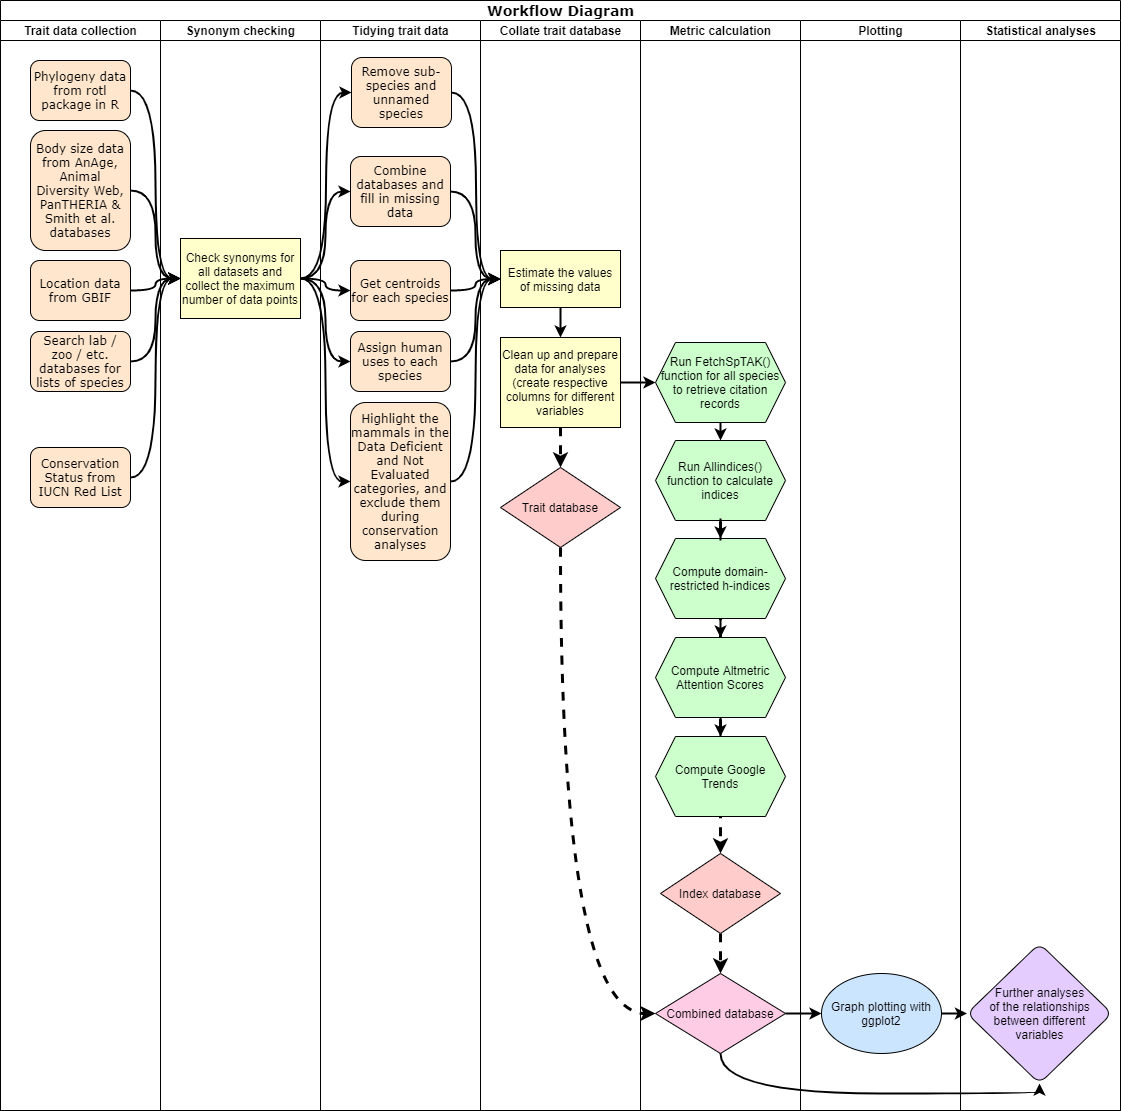

The diagram above was exported from draw.io. Its source (the exported page's mxGraphModel, read from the mxfile embedded in the PNG):
<mxGraphModel dx="1422" dy="822" grid="1" gridSize="10" guides="1" tooltips="1" connect="1" arrows="1" fold="1" page="1" pageScale="1" pageWidth="1100" pageHeight="850" background="#ffffff" math="0" shadow="0">
  <root>
    <mxCell id="0" />
    <mxCell id="1" parent="0" />
    <mxCell id="77e6c97f196da883-1" value="&lt;font style=&quot;font-size: 14px&quot;&gt;Workflow Diagram&lt;/font&gt;" style="swimlane;html=1;childLayout=stackLayout;startSize=20;rounded=0;shadow=0;labelBackgroundColor=none;strokeWidth=1;fontFamily=Verdana;fontSize=8;align=center;" parent="1" vertex="1">
      <mxGeometry x="70" y="40" width="1120" height="1110" as="geometry">
        <mxRectangle x="70" y="40" width="180" height="20" as="alternateBounds" />
      </mxGeometry>
    </mxCell>
    <mxCell id="77e6c97f196da883-2" value="Trait data collection" style="swimlane;html=1;startSize=20;" parent="77e6c97f196da883-1" vertex="1">
      <mxGeometry y="20" width="160" height="1090" as="geometry" />
    </mxCell>
    <mxCell id="77e6c97f196da883-8" value="&lt;font style=&quot;font-size: 12px&quot;&gt;Phylogeny data from rotl package in R&lt;/font&gt;" style="rounded=1;whiteSpace=wrap;html=1;shadow=0;labelBackgroundColor=none;strokeWidth=1;fontFamily=Verdana;fontSize=8;align=center;fillColor=#FFE6CC;" parent="77e6c97f196da883-2" vertex="1">
      <mxGeometry x="30" y="40" width="100" height="60" as="geometry" />
    </mxCell>
    <mxCell id="77e6c97f196da883-9" value="&lt;font style=&quot;font-size: 12px&quot;&gt;Body size data from AnAge, Animal Diversity Web, PanTHERIA &amp;amp; Smith et al. databases&lt;/font&gt;" style="rounded=1;whiteSpace=wrap;html=1;shadow=0;labelBackgroundColor=none;strokeWidth=1;fontFamily=Verdana;fontSize=8;align=center;fillColor=#FFE6CC;" parent="77e6c97f196da883-2" vertex="1">
      <mxGeometry x="30" y="110" width="100" height="120" as="geometry" />
    </mxCell>
    <mxCell id="77e6c97f196da883-10" value="&lt;font style=&quot;font-size: 12px&quot;&gt;Location data from GBIF&lt;/font&gt;" style="rounded=1;whiteSpace=wrap;html=1;shadow=0;labelBackgroundColor=none;strokeWidth=1;fontFamily=Verdana;fontSize=8;align=center;fillColor=#FFE6CC;" parent="77e6c97f196da883-2" vertex="1">
      <mxGeometry x="30" y="240" width="100" height="60" as="geometry" />
    </mxCell>
    <mxCell id="XKUxORRQM8vKHSbiPtRv-2" value="&lt;font style=&quot;font-size: 12px&quot;&gt;Search lab / zoo / etc. databases for lists of species&lt;/font&gt;" style="rounded=1;whiteSpace=wrap;html=1;shadow=0;labelBackgroundColor=none;strokeWidth=1;fontFamily=Verdana;fontSize=8;align=center;fillColor=#FFE6CC;" parent="77e6c97f196da883-2" vertex="1">
      <mxGeometry x="30" y="311" width="100" height="60" as="geometry" />
    </mxCell>
    <mxCell id="zce8bWW3A0C7NBCEl_yC-1" value="&lt;span style=&quot;font-size: 12px&quot;&gt;Conservation Status from IUCN Red List&lt;/span&gt;" style="rounded=1;whiteSpace=wrap;html=1;shadow=0;labelBackgroundColor=none;strokeWidth=1;fontFamily=Verdana;fontSize=8;align=center;fillColor=#FFE6CC;" parent="77e6c97f196da883-2" vertex="1">
      <mxGeometry x="30" y="427" width="100" height="60" as="geometry" />
    </mxCell>
    <mxCell id="lmaGeAKRNaaqFspGX6gg-12" value="" style="edgeStyle=orthogonalEdgeStyle;rounded=0;orthogonalLoop=1;jettySize=auto;html=1;strokeWidth=2;entryX=0;entryY=0.5;entryDx=0;entryDy=0;curved=1;" parent="77e6c97f196da883-1" source="77e6c97f196da883-8" target="XKUxORRQM8vKHSbiPtRv-25" edge="1">
      <mxGeometry relative="1" as="geometry">
        <mxPoint x="210" y="90" as="targetPoint" />
      </mxGeometry>
    </mxCell>
    <mxCell id="lmaGeAKRNaaqFspGX6gg-14" value="" style="edgeStyle=orthogonalEdgeStyle;curved=1;rounded=0;orthogonalLoop=1;jettySize=auto;html=1;strokeWidth=2;entryX=0;entryY=0.5;entryDx=0;entryDy=0;" parent="77e6c97f196da883-1" source="77e6c97f196da883-9" target="XKUxORRQM8vKHSbiPtRv-25" edge="1">
      <mxGeometry relative="1" as="geometry">
        <mxPoint x="210" y="190" as="targetPoint" />
      </mxGeometry>
    </mxCell>
    <mxCell id="77e6c97f196da883-3" value="Synonym checking" style="swimlane;html=1;startSize=20;" parent="77e6c97f196da883-1" vertex="1">
      <mxGeometry x="160" y="20" width="160" height="1090" as="geometry" />
    </mxCell>
    <mxCell id="XKUxORRQM8vKHSbiPtRv-25" value="Check synonyms for all datasets and collect the maximum number of data points" style="rounded=0;whiteSpace=wrap;html=1;fillColor=#FFFFCC;" parent="77e6c97f196da883-3" vertex="1">
      <mxGeometry x="20" y="218" width="120" height="80" as="geometry" />
    </mxCell>
    <mxCell id="lmaGeAKRNaaqFspGX6gg-16" value="" style="edgeStyle=orthogonalEdgeStyle;curved=1;rounded=0;orthogonalLoop=1;jettySize=auto;html=1;strokeWidth=2;entryX=0;entryY=0.5;entryDx=0;entryDy=0;" parent="77e6c97f196da883-1" source="77e6c97f196da883-10" target="XKUxORRQM8vKHSbiPtRv-25" edge="1">
      <mxGeometry relative="1" as="geometry">
        <mxPoint x="210" y="290" as="targetPoint" />
      </mxGeometry>
    </mxCell>
    <mxCell id="lmaGeAKRNaaqFspGX6gg-18" value="" style="edgeStyle=orthogonalEdgeStyle;curved=1;rounded=0;orthogonalLoop=1;jettySize=auto;html=1;strokeWidth=2;entryX=0;entryY=0.5;entryDx=0;entryDy=0;" parent="77e6c97f196da883-1" source="XKUxORRQM8vKHSbiPtRv-2" target="XKUxORRQM8vKHSbiPtRv-25" edge="1">
      <mxGeometry relative="1" as="geometry">
        <mxPoint x="210" y="361" as="targetPoint" />
      </mxGeometry>
    </mxCell>
    <mxCell id="zce8bWW3A0C7NBCEl_yC-3" value="" style="edgeStyle=orthogonalEdgeStyle;rounded=0;orthogonalLoop=1;jettySize=auto;html=1;curved=1;strokeWidth=2;entryX=0;entryY=0.5;entryDx=0;entryDy=0;" parent="77e6c97f196da883-1" source="zce8bWW3A0C7NBCEl_yC-1" target="XKUxORRQM8vKHSbiPtRv-25" edge="1">
      <mxGeometry relative="1" as="geometry">
        <mxPoint x="210" y="433" as="targetPoint" />
      </mxGeometry>
    </mxCell>
    <mxCell id="77e6c97f196da883-7" value="Statistical analyses" style="swimlane;html=1;startSize=20;" parent="1" vertex="1">
      <mxGeometry x="1030" y="60" width="160" height="1090" as="geometry" />
    </mxCell>
    <mxCell id="XKUxORRQM8vKHSbiPtRv-65" value="&lt;span&gt;Further analyses&lt;/span&gt;&lt;br&gt;&lt;span&gt;of the relationships&lt;/span&gt;&lt;br&gt;&lt;span&gt;between different variables&lt;/span&gt;" style="rhombus;whiteSpace=wrap;html=1;fillColor=#E5CCFF;rounded=1;" parent="77e6c97f196da883-7" vertex="1">
      <mxGeometry x="6.5" y="923" width="145" height="140" as="geometry" />
    </mxCell>
    <mxCell id="77e6c97f196da883-6" value="Plotting" style="swimlane;html=1;startSize=20;" parent="1" vertex="1">
      <mxGeometry x="870" y="60" width="160" height="1090" as="geometry" />
    </mxCell>
    <mxCell id="XKUxORRQM8vKHSbiPtRv-56" value="Graph plotting with ggplot2" style="ellipse;whiteSpace=wrap;html=1;fillColor=#CCE5FF;" parent="77e6c97f196da883-6" vertex="1">
      <mxGeometry x="21" y="953" width="120" height="80" as="geometry" />
    </mxCell>
    <mxCell id="77e6c97f196da883-5" value="Metric calculation" style="swimlane;html=1;startSize=20;" parent="1" vertex="1">
      <mxGeometry x="710" y="60" width="160" height="1090" as="geometry" />
    </mxCell>
    <mxCell id="XKUxORRQM8vKHSbiPtRv-49" value="" style="edgeStyle=orthogonalEdgeStyle;curved=1;rounded=0;orthogonalLoop=1;jettySize=auto;html=1;strokeWidth=2;" parent="77e6c97f196da883-5" source="XKUxORRQM8vKHSbiPtRv-44" target="XKUxORRQM8vKHSbiPtRv-48" edge="1">
      <mxGeometry relative="1" as="geometry" />
    </mxCell>
    <mxCell id="XKUxORRQM8vKHSbiPtRv-51" value="" style="edgeStyle=orthogonalEdgeStyle;curved=1;rounded=0;orthogonalLoop=1;jettySize=auto;html=1;entryX=0.5;entryY=0;entryDx=0;entryDy=0;labelBorderColor=none;dashed=1;strokeWidth=3;" parent="77e6c97f196da883-5" target="XKUxORRQM8vKHSbiPtRv-50" edge="1">
      <mxGeometry relative="1" as="geometry">
        <mxPoint x="80" y="501" as="sourcePoint" />
        <mxPoint x="-310" y="521" as="targetPoint" />
      </mxGeometry>
    </mxCell>
    <mxCell id="XKUxORRQM8vKHSbiPtRv-44" value="Run FetchSpTAK()&lt;br&gt;function for all species to retrieve citation&lt;br&gt;records" style="shape=hexagon;perimeter=hexagonPerimeter2;whiteSpace=wrap;html=1;fixedSize=1;rounded=0;fillColor=#CCFFCC;sketch=0;shadow=0;" parent="77e6c97f196da883-5" vertex="1">
      <mxGeometry x="15" y="322" width="130" height="80" as="geometry" />
    </mxCell>
    <mxCell id="XKUxORRQM8vKHSbiPtRv-48" value="Run Allindices() function to calculate indices" style="shape=hexagon;perimeter=hexagonPerimeter2;whiteSpace=wrap;html=1;fixedSize=1;rounded=0;fillColor=#CCFFCC;" parent="77e6c97f196da883-5" vertex="1">
      <mxGeometry x="15" y="420" width="130" height="80" as="geometry" />
    </mxCell>
    <mxCell id="XKUxORRQM8vKHSbiPtRv-53" value="" style="edgeStyle=orthogonalEdgeStyle;curved=1;rounded=0;orthogonalLoop=1;jettySize=auto;html=1;strokeWidth=3;dashed=1;" parent="77e6c97f196da883-5" source="XKUxORRQM8vKHSbiPtRv-50" target="XKUxORRQM8vKHSbiPtRv-52" edge="1">
      <mxGeometry relative="1" as="geometry" />
    </mxCell>
    <mxCell id="XKUxORRQM8vKHSbiPtRv-52" value="Combined database" style="rhombus;whiteSpace=wrap;html=1;fillColor=#FFCCE6;" parent="77e6c97f196da883-5" vertex="1">
      <mxGeometry x="15" y="953" width="130" height="80" as="geometry" />
    </mxCell>
    <mxCell id="XKUxORRQM8vKHSbiPtRv-50" value="Index database" style="rhombus;whiteSpace=wrap;html=1;fillColor=#FFCCCC;" parent="77e6c97f196da883-5" vertex="1">
      <mxGeometry x="20" y="833" width="120" height="80" as="geometry" />
    </mxCell>
    <mxCell id="77e6c97f196da883-4" value="Collate trait database" style="swimlane;html=1;startSize=20;horizontal=1;" parent="1" vertex="1">
      <mxGeometry x="550" y="60" width="160" height="1090" as="geometry" />
    </mxCell>
    <mxCell id="XKUxORRQM8vKHSbiPtRv-26" value="Estimate the values of missing data" style="rounded=0;whiteSpace=wrap;html=1;fillColor=#FFFFCC;" parent="77e6c97f196da883-4" vertex="1">
      <mxGeometry x="20" y="230" width="120" height="57" as="geometry" />
    </mxCell>
    <mxCell id="XKUxORRQM8vKHSbiPtRv-27" value="Clean up and prepare data for analyses (create respective columns for different variables" style="rounded=0;whiteSpace=wrap;html=1;fillColor=#FFFFCC;" parent="77e6c97f196da883-4" vertex="1">
      <mxGeometry x="20" y="317" width="120" height="90" as="geometry" />
    </mxCell>
    <mxCell id="XKUxORRQM8vKHSbiPtRv-40" value="" style="edgeStyle=orthogonalEdgeStyle;curved=1;rounded=0;orthogonalLoop=1;jettySize=auto;html=1;entryX=0.5;entryY=0;entryDx=0;entryDy=0;strokeWidth=2;" parent="77e6c97f196da883-4" source="XKUxORRQM8vKHSbiPtRv-26" target="XKUxORRQM8vKHSbiPtRv-27" edge="1">
      <mxGeometry relative="1" as="geometry">
        <mxPoint x="80" y="377" as="targetPoint" />
      </mxGeometry>
    </mxCell>
    <mxCell id="XKUxORRQM8vKHSbiPtRv-42" value="" style="edgeStyle=orthogonalEdgeStyle;curved=1;rounded=0;orthogonalLoop=1;jettySize=auto;html=1;entryX=0.5;entryY=0;entryDx=0;entryDy=0;labelBorderColor=none;dashed=1;strokeWidth=3;" parent="77e6c97f196da883-4" source="XKUxORRQM8vKHSbiPtRv-27" target="XKUxORRQM8vKHSbiPtRv-24" edge="1">
      <mxGeometry relative="1" as="geometry">
        <mxPoint x="80" y="487" as="targetPoint" />
      </mxGeometry>
    </mxCell>
    <mxCell id="XKUxORRQM8vKHSbiPtRv-24" value="Trait database" style="rhombus;whiteSpace=wrap;html=1;fillColor=#FFCCCC;" parent="77e6c97f196da883-4" vertex="1">
      <mxGeometry x="20" y="447" width="120" height="80" as="geometry" />
    </mxCell>
    <mxCell id="lmaGeAKRNaaqFspGX6gg-1" value="Tidying trait data" style="swimlane;html=1;startSize=20;" parent="1" vertex="1">
      <mxGeometry x="390" y="60" width="160" height="1090" as="geometry" />
    </mxCell>
    <mxCell id="XKUxORRQM8vKHSbiPtRv-66" value="" style="edgeStyle=orthogonalEdgeStyle;curved=1;rounded=0;orthogonalLoop=1;jettySize=auto;html=1;strokeWidth=2;entryX=0;entryY=0.5;entryDx=0;entryDy=0;" parent="1" source="XKUxORRQM8vKHSbiPtRv-56" target="XKUxORRQM8vKHSbiPtRv-65" edge="1">
      <mxGeometry relative="1" as="geometry">
        <mxPoint x="933" y="1223" as="targetPoint" />
      </mxGeometry>
    </mxCell>
    <mxCell id="XKUxORRQM8vKHSbiPtRv-68" value="" style="edgeStyle=orthogonalEdgeStyle;curved=1;rounded=0;orthogonalLoop=1;jettySize=auto;html=1;strokeWidth=2;entryX=0.5;entryY=1;entryDx=0;entryDy=0;exitX=0.5;exitY=1;exitDx=0;exitDy=0;" parent="1" source="XKUxORRQM8vKHSbiPtRv-52" target="XKUxORRQM8vKHSbiPtRv-65" edge="1">
      <mxGeometry relative="1" as="geometry">
        <mxPoint x="940" y="1213" as="targetPoint" />
        <Array as="points">
          <mxPoint x="790" y="1133" />
          <mxPoint x="1109" y="1133" />
        </Array>
      </mxGeometry>
    </mxCell>
    <mxCell id="XKUxORRQM8vKHSbiPtRv-57" value="" style="edgeStyle=orthogonalEdgeStyle;curved=1;rounded=0;orthogonalLoop=1;jettySize=auto;html=1;strokeWidth=2;" parent="1" source="XKUxORRQM8vKHSbiPtRv-52" target="XKUxORRQM8vKHSbiPtRv-56" edge="1">
      <mxGeometry relative="1" as="geometry" />
    </mxCell>
    <mxCell id="XKUxORRQM8vKHSbiPtRv-45" value="" style="edgeStyle=orthogonalEdgeStyle;curved=1;rounded=0;orthogonalLoop=1;jettySize=auto;html=1;strokeWidth=2;" parent="1" source="XKUxORRQM8vKHSbiPtRv-27" target="XKUxORRQM8vKHSbiPtRv-44" edge="1">
      <mxGeometry relative="1" as="geometry" />
    </mxCell>
    <mxCell id="XKUxORRQM8vKHSbiPtRv-55" value="" style="edgeStyle=orthogonalEdgeStyle;curved=1;rounded=0;orthogonalLoop=1;jettySize=auto;html=1;dashed=1;strokeWidth=3;entryX=0;entryY=0.5;entryDx=0;entryDy=0;exitX=0.5;exitY=1;exitDx=0;exitDy=0;" parent="1" source="XKUxORRQM8vKHSbiPtRv-24" target="XKUxORRQM8vKHSbiPtRv-52" edge="1">
      <mxGeometry relative="1" as="geometry">
        <mxPoint x="470" y="781" as="targetPoint" />
        <Array as="points">
          <mxPoint x="630" y="1053" />
        </Array>
      </mxGeometry>
    </mxCell>
    <mxCell id="lmaGeAKRNaaqFspGX6gg-25" value="" style="edgeStyle=orthogonalEdgeStyle;curved=1;rounded=0;orthogonalLoop=1;jettySize=auto;html=1;strokeWidth=2;entryX=0;entryY=0.5;entryDx=0;entryDy=0;" parent="1" source="lmaGeAKRNaaqFspGX6gg-7" target="XKUxORRQM8vKHSbiPtRv-26" edge="1">
      <mxGeometry relative="1" as="geometry">
        <mxPoint x="601" y="132" as="targetPoint" />
      </mxGeometry>
    </mxCell>
    <mxCell id="lmaGeAKRNaaqFspGX6gg-7" value="&lt;font style=&quot;font-size: 12px&quot;&gt;Remove sub-species and unnamed species&lt;/font&gt;" style="rounded=1;whiteSpace=wrap;html=1;shadow=0;labelBackgroundColor=none;strokeWidth=1;fontFamily=Verdana;fontSize=8;align=center;fillColor=#FFE6CC;" parent="1" vertex="1">
      <mxGeometry x="421" y="97" width="100" height="70" as="geometry" />
    </mxCell>
    <mxCell id="lmaGeAKRNaaqFspGX6gg-29" value="" style="edgeStyle=orthogonalEdgeStyle;curved=1;rounded=0;orthogonalLoop=1;jettySize=auto;html=1;strokeWidth=2;entryX=0;entryY=0.5;entryDx=0;entryDy=0;" parent="1" source="lmaGeAKRNaaqFspGX6gg-8" target="XKUxORRQM8vKHSbiPtRv-26" edge="1">
      <mxGeometry relative="1" as="geometry">
        <mxPoint x="600" y="330" as="targetPoint" />
      </mxGeometry>
    </mxCell>
    <mxCell id="lmaGeAKRNaaqFspGX6gg-8" value="&lt;font style=&quot;font-size: 12px&quot;&gt;Get centroids for each species&lt;/font&gt;" style="rounded=1;whiteSpace=wrap;html=1;shadow=0;labelBackgroundColor=none;strokeWidth=1;fontFamily=Verdana;fontSize=8;align=center;fillColor=#FFE6CC;" parent="1" vertex="1">
      <mxGeometry x="420" y="300" width="100" height="60" as="geometry" />
    </mxCell>
    <mxCell id="lmaGeAKRNaaqFspGX6gg-31" value="" style="edgeStyle=orthogonalEdgeStyle;curved=1;rounded=0;orthogonalLoop=1;jettySize=auto;html=1;strokeWidth=2;entryX=0;entryY=0.5;entryDx=0;entryDy=0;" parent="1" source="lmaGeAKRNaaqFspGX6gg-9" target="XKUxORRQM8vKHSbiPtRv-26" edge="1">
      <mxGeometry relative="1" as="geometry">
        <mxPoint x="600" y="401" as="targetPoint" />
      </mxGeometry>
    </mxCell>
    <mxCell id="lmaGeAKRNaaqFspGX6gg-9" value="&lt;span style=&quot;font-size: 12px&quot;&gt;Assign human uses to each species&lt;/span&gt;" style="rounded=1;whiteSpace=wrap;html=1;shadow=0;labelBackgroundColor=none;strokeWidth=1;fontFamily=Verdana;fontSize=8;align=center;fillColor=#FFE6CC;" parent="1" vertex="1">
      <mxGeometry x="420" y="371" width="100" height="60" as="geometry" />
    </mxCell>
    <mxCell id="lmaGeAKRNaaqFspGX6gg-27" value="" style="edgeStyle=orthogonalEdgeStyle;curved=1;rounded=0;orthogonalLoop=1;jettySize=auto;html=1;strokeWidth=2;entryX=0;entryY=0.5;entryDx=0;entryDy=0;" parent="1" source="lmaGeAKRNaaqFspGX6gg-10" target="XKUxORRQM8vKHSbiPtRv-26" edge="1">
      <mxGeometry relative="1" as="geometry">
        <mxPoint x="600" y="231" as="targetPoint" />
      </mxGeometry>
    </mxCell>
    <mxCell id="lmaGeAKRNaaqFspGX6gg-10" value="&lt;font style=&quot;font-size: 12px&quot;&gt;Combine databases and fill in missing data&lt;/font&gt;" style="rounded=1;whiteSpace=wrap;html=1;shadow=0;labelBackgroundColor=none;strokeWidth=1;fontFamily=Verdana;fontSize=8;align=center;fillColor=#FFE6CC;" parent="1" vertex="1">
      <mxGeometry x="420" y="196" width="100" height="70" as="geometry" />
    </mxCell>
    <mxCell id="lmaGeAKRNaaqFspGX6gg-19" value="" style="edgeStyle=orthogonalEdgeStyle;curved=1;rounded=0;orthogonalLoop=1;jettySize=auto;html=1;strokeWidth=2;entryX=0;entryY=0.5;entryDx=0;entryDy=0;" parent="1" source="XKUxORRQM8vKHSbiPtRv-25" target="lmaGeAKRNaaqFspGX6gg-10" edge="1">
      <mxGeometry relative="1" as="geometry" />
    </mxCell>
    <mxCell id="lmaGeAKRNaaqFspGX6gg-20" value="" style="edgeStyle=orthogonalEdgeStyle;curved=1;rounded=0;orthogonalLoop=1;jettySize=auto;html=1;strokeWidth=2;entryX=0;entryY=0.5;entryDx=0;entryDy=0;" parent="1" source="XKUxORRQM8vKHSbiPtRv-25" target="lmaGeAKRNaaqFspGX6gg-7" edge="1">
      <mxGeometry relative="1" as="geometry" />
    </mxCell>
    <mxCell id="lmaGeAKRNaaqFspGX6gg-21" value="" style="edgeStyle=orthogonalEdgeStyle;curved=1;rounded=0;orthogonalLoop=1;jettySize=auto;html=1;strokeWidth=2;entryX=0;entryY=0.5;entryDx=0;entryDy=0;" parent="1" source="XKUxORRQM8vKHSbiPtRv-25" target="lmaGeAKRNaaqFspGX6gg-9" edge="1">
      <mxGeometry relative="1" as="geometry" />
    </mxCell>
    <mxCell id="lmaGeAKRNaaqFspGX6gg-22" value="" style="edgeStyle=orthogonalEdgeStyle;curved=1;rounded=0;orthogonalLoop=1;jettySize=auto;html=1;strokeWidth=2;entryX=0;entryY=0.5;entryDx=0;entryDy=0;exitX=1;exitY=0.5;exitDx=0;exitDy=0;" parent="1" source="XKUxORRQM8vKHSbiPtRv-25" target="lmaGeAKRNaaqFspGX6gg-8" edge="1">
      <mxGeometry relative="1" as="geometry">
        <mxPoint x="380" y="270" as="sourcePoint" />
        <mxPoint x="430" y="411" as="targetPoint" />
      </mxGeometry>
    </mxCell>
    <mxCell id="zce8bWW3A0C7NBCEl_yC-7" value="" style="edgeStyle=orthogonalEdgeStyle;curved=1;rounded=0;orthogonalLoop=1;jettySize=auto;html=1;strokeWidth=2;entryX=0;entryY=0.5;entryDx=0;entryDy=0;" parent="1" source="zce8bWW3A0C7NBCEl_yC-4" target="XKUxORRQM8vKHSbiPtRv-26" edge="1">
      <mxGeometry relative="1" as="geometry">
        <mxPoint x="600" y="472" as="targetPoint" />
      </mxGeometry>
    </mxCell>
    <mxCell id="zce8bWW3A0C7NBCEl_yC-4" value="&lt;span style=&quot;font-size: 12px&quot;&gt;Highlight the mammals in the Data Deficient and Not Evaluated categories, and exclude them during conservation analyses&lt;/span&gt;" style="rounded=1;whiteSpace=wrap;html=1;shadow=0;labelBackgroundColor=none;strokeWidth=1;fontFamily=Verdana;fontSize=8;align=center;fillColor=#FFE6CC;" parent="1" vertex="1">
      <mxGeometry x="420" y="442" width="100" height="158" as="geometry" />
    </mxCell>
    <mxCell id="zce8bWW3A0C7NBCEl_yC-5" value="" style="edgeStyle=orthogonalEdgeStyle;curved=1;rounded=0;orthogonalLoop=1;jettySize=auto;html=1;strokeWidth=2;entryX=0;entryY=0.5;entryDx=0;entryDy=0;" parent="1" source="XKUxORRQM8vKHSbiPtRv-25" target="zce8bWW3A0C7NBCEl_yC-4" edge="1">
      <mxGeometry relative="1" as="geometry" />
    </mxCell>
    <mxCell id="VcMWlWVLaqQxSKSu1jCL-4" value="" style="edgeStyle=orthogonalEdgeStyle;rounded=0;orthogonalLoop=1;jettySize=auto;html=1;strokeWidth=2;" edge="1" parent="1" source="VcMWlWVLaqQxSKSu1jCL-1" target="VcMWlWVLaqQxSKSu1jCL-3">
      <mxGeometry relative="1" as="geometry" />
    </mxCell>
    <mxCell id="VcMWlWVLaqQxSKSu1jCL-1" value="Compute domain-restricted h-indices" style="shape=hexagon;perimeter=hexagonPerimeter2;whiteSpace=wrap;html=1;fixedSize=1;rounded=0;fillColor=#CCFFCC;" vertex="1" parent="1">
      <mxGeometry x="725" y="578" width="130" height="80" as="geometry" />
    </mxCell>
    <mxCell id="VcMWlWVLaqQxSKSu1jCL-2" value="" style="edgeStyle=orthogonalEdgeStyle;rounded=0;orthogonalLoop=1;jettySize=auto;html=1;strokeWidth=2;" edge="1" parent="1" source="XKUxORRQM8vKHSbiPtRv-48" target="VcMWlWVLaqQxSKSu1jCL-1">
      <mxGeometry relative="1" as="geometry" />
    </mxCell>
    <mxCell id="VcMWlWVLaqQxSKSu1jCL-6" value="" style="edgeStyle=orthogonalEdgeStyle;rounded=0;orthogonalLoop=1;jettySize=auto;html=1;strokeWidth=2;" edge="1" parent="1" source="VcMWlWVLaqQxSKSu1jCL-3" target="VcMWlWVLaqQxSKSu1jCL-5">
      <mxGeometry relative="1" as="geometry" />
    </mxCell>
    <mxCell id="VcMWlWVLaqQxSKSu1jCL-3" value="Compute Altmetric Attention Scores" style="shape=hexagon;perimeter=hexagonPerimeter2;whiteSpace=wrap;html=1;fixedSize=1;rounded=0;fillColor=#CCFFCC;" vertex="1" parent="1">
      <mxGeometry x="725" y="677" width="130" height="80" as="geometry" />
    </mxCell>
    <mxCell id="VcMWlWVLaqQxSKSu1jCL-5" value="Compute Google Trends" style="shape=hexagon;perimeter=hexagonPerimeter2;whiteSpace=wrap;html=1;fixedSize=1;rounded=0;fillColor=#CCFFCC;" vertex="1" parent="1">
      <mxGeometry x="725" y="776" width="130" height="80" as="geometry" />
    </mxCell>
  </root>
</mxGraphModel>